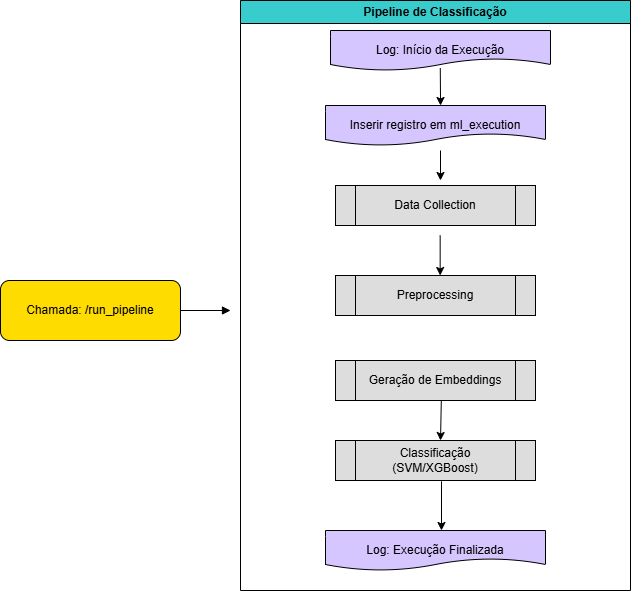

The diagram above was exported from draw.io. Its source (the exported page's mxGraphModel, read from the mxfile embedded in the PNG):
<mxGraphModel dx="1305" dy="1872" grid="1" gridSize="10" guides="1" tooltips="1" connect="1" arrows="1" fold="1" page="1" pageScale="1" pageWidth="827" pageHeight="1169" math="0" shadow="0">
  <root>
    <mxCell id="0" />
    <mxCell id="1" parent="0" />
    <mxCell id="2" value="Chamada: /run_pipeline" style="rounded=1;fillColor=#FFDC00;whiteSpace=wrap;html=1;" parent="1" vertex="1">
      <mxGeometry x="40" y="90" width="180" height="60" as="geometry" />
    </mxCell>
    <mxCell id="3" value="Pipeline de Classificação" style="swimlane;fillColor=#39CCCC;fontStyle=1;whiteSpace=wrap;html=1;" parent="1" vertex="1">
      <mxGeometry x="280" y="-190" width="390" height="590" as="geometry">
        <mxRectangle x="280" y="-190" width="180" height="30" as="alternateBounds" />
      </mxGeometry>
    </mxCell>
    <mxCell id="4" value="Log: Início da Execução" style="shape=document;whiteSpace=wrap;html=1;fillColor=#D6C6FF;" parent="3" vertex="1">
      <mxGeometry x="90" y="30" width="220" height="40" as="geometry" />
    </mxCell>
    <mxCell id="5" value="Inserir registro em ml_execution" style="shape=document;whiteSpace=wrap;html=1;fillColor=#D6C6FF;" parent="3" vertex="1">
      <mxGeometry x="85" y="105" width="220" height="40" as="geometry" />
    </mxCell>
    <mxCell id="6" value="Data Collection" style="shape=process;whiteSpace=wrap;html=1;fillColor=#DDDDDD;" parent="3" vertex="1">
      <mxGeometry x="95" y="185" width="200" height="40" as="geometry" />
    </mxCell>
    <mxCell id="7" value="Preprocessing" style="shape=process;whiteSpace=wrap;html=1;fillColor=#DDDDDD;" parent="3" vertex="1">
      <mxGeometry x="95" y="275" width="200" height="40" as="geometry" />
    </mxCell>
    <mxCell id="8" value="Geração de Embeddings" style="shape=process;whiteSpace=wrap;html=1;fillColor=#DDDDDD;" parent="3" vertex="1">
      <mxGeometry x="95" y="360" width="200" height="40" as="geometry" />
    </mxCell>
    <mxCell id="9" value="Classificação (SVM/XGBoost)" style="shape=process;whiteSpace=wrap;html=1;fillColor=#DDDDDD;" parent="3" vertex="1">
      <mxGeometry x="95" y="440" width="200" height="40" as="geometry" />
    </mxCell>
    <mxCell id="10" value="Log: Execução Finalizada" style="shape=document;whiteSpace=wrap;html=1;fillColor=#D6C6FF;" parent="3" vertex="1">
      <mxGeometry x="85" y="530" width="220" height="40" as="geometry" />
    </mxCell>
    <mxCell id="Qbs14v3347qwQb_m8wgv-12" value="" style="endArrow=classic;html=1;rounded=0;exitX=0.499;exitY=0.943;exitDx=0;exitDy=0;exitPerimeter=0;entryX=0.523;entryY=0;entryDx=0;entryDy=0;entryPerimeter=0;" edge="1" parent="3" source="4" target="5">
      <mxGeometry width="50" height="50" relative="1" as="geometry">
        <mxPoint x="200" y="75" as="sourcePoint" />
        <mxPoint x="200" y="95" as="targetPoint" />
      </mxGeometry>
    </mxCell>
    <mxCell id="Qbs14v3347qwQb_m8wgv-17" value="" style="endArrow=classic;html=1;rounded=0;" edge="1" parent="3">
      <mxGeometry width="50" height="50" relative="1" as="geometry">
        <mxPoint x="199.66000000000003" y="235" as="sourcePoint" />
        <mxPoint x="199.66000000000003" y="275" as="targetPoint" />
      </mxGeometry>
    </mxCell>
    <mxCell id="Qbs14v3347qwQb_m8wgv-20" value="" style="endArrow=classic;html=1;rounded=0;exitX=0.529;exitY=1.015;exitDx=0;exitDy=0;exitPerimeter=0;" edge="1" parent="3" source="8">
      <mxGeometry width="50" height="50" relative="1" as="geometry">
        <mxPoint x="200" y="410" as="sourcePoint" />
        <mxPoint x="200" y="440" as="targetPoint" />
      </mxGeometry>
    </mxCell>
    <mxCell id="Qbs14v3347qwQb_m8wgv-21" value="" style="endArrow=classic;html=1;rounded=0;exitX=0.53;exitY=1.021;exitDx=0;exitDy=0;exitPerimeter=0;" edge="1" parent="3" source="9">
      <mxGeometry width="50" height="50" relative="1" as="geometry">
        <mxPoint x="190" y="340" as="sourcePoint" />
        <mxPoint x="201" y="530" as="targetPoint" />
      </mxGeometry>
    </mxCell>
    <mxCell id="11" style="endArrow=block;html=1;" parent="1" source="2" edge="1">
      <mxGeometry relative="1" as="geometry">
        <mxPoint x="270" y="120" as="targetPoint" />
      </mxGeometry>
    </mxCell>
    <mxCell id="Qbs14v3347qwQb_m8wgv-32" value="" style="endArrow=classic;html=1;rounded=0;" edge="1" parent="1">
      <mxGeometry width="50" height="50" relative="1" as="geometry">
        <mxPoint x="480" y="-40" as="sourcePoint" />
        <mxPoint x="480" y="-10" as="targetPoint" />
      </mxGeometry>
    </mxCell>
  </root>
</mxGraphModel>